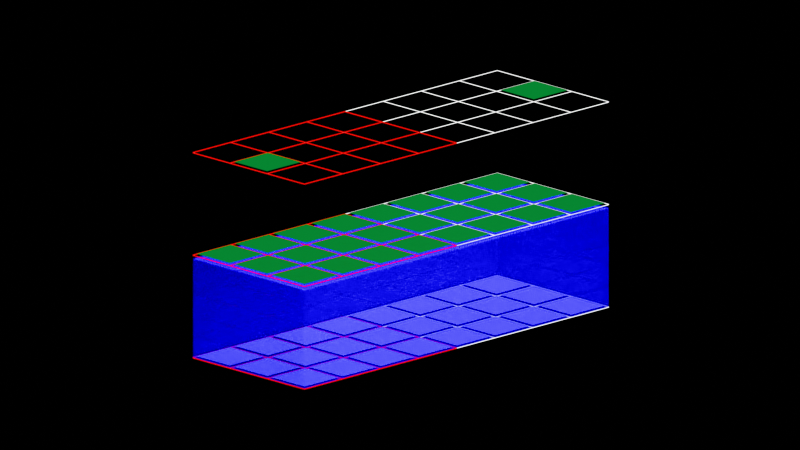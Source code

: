 # Source: platforms.blend  (saved by Blender 4.3.34; exported with 4.5.12 LTS)
import bpy
from mathutils import Matrix  # noqa: F401  (used for matrix-valued properties, if any)

bpy.ops.wm.read_factory_settings(use_empty=True)
scene = bpy.context.scene
scene.name = 'Scene'

# ---- collections
col_collection = bpy.data.collections.new('Collection'); scene.collection.children.link(col_collection)

# ---- materials (node trees are filled in below, after node groups)
mat_water_volume = bpy.data.materials.new('Water volume')
mat_water_volume.surface_render_method = 'BLENDED'
mat_water_volume.blend_method = 'BLEND'
mat_water_volume.alpha_threshold = 0.0
mat_water_volume.use_transparency_overlap = False
mat_water_volume.show_transparent_back = False
mat_water_volume.use_transparent_shadow = False
mat_water_volume.roughness = 0.5
mat_water_volume.line_color = (0.0, 0.0, 0.0, 1.0)
mat_tile_water = bpy.data.materials.new('Tile.Water')
mat_wireframe_red = bpy.data.materials.new('Wireframe.Red')
mat_wireframe_white = bpy.data.materials.new('Wireframe.White')
mat_tile_ground = bpy.data.materials.new('Tile.Ground')

# ---- material node trees
mat_water_volume.use_nodes = True; mat_water_volume.node_tree.nodes.clear()
_N = mat_water_volume.node_tree.nodes; _L = mat_water_volume.node_tree.links
n0 = _N.new('ShaderNodeOutputMaterial'); n0.name = 'Material Output'; n0.location = (387, 300)
n1 = _N.new('ShaderNodeBsdfTransparent'); n1.name = 'Transparent BSDF'; n1.location = (-40, 393)
n2 = _N.new('ShaderNodeMixShader'); n2.name = 'Mix Shader'; n2.location = (207, 357)
n2.inputs[0].default_value = 0.4792
n3 = _N.new('ShaderNodeBsdfPrincipled'); n3.name = 'Principled BSDF'; n3.location = (-113, 149)
n3.inputs[0].default_value = (0.0, 0.0003082, 1.0, 1.0)
n3.inputs[2].default_value = 0.0
_L.new(n2.outputs[0], n0.inputs[0])
_L.new(n1.outputs[0], n2.inputs[1])
_L.new(n3.outputs[0], n2.inputs[2])
n0.is_active_output = True
mat_tile_water.use_nodes = True; mat_tile_water.node_tree.nodes.clear()
_N = mat_tile_water.node_tree.nodes; _L = mat_tile_water.node_tree.links
n0 = _N.new('ShaderNodeOutputMaterial'); n0.name = 'Material Output'; n0.location = (300, 300)
n1 = _N.new('ShaderNodeBsdfPrincipled'); n1.name = 'Principled BSDF'; n1.location = (3, 253)
n1.inputs[0].default_value = (0.0, 0.0, 1.0, 1.0)
n2 = _N.new('ShaderNodeBump'); n2.name = 'Bump'; n2.location = (-200, 97)
n2.inputs[0].default_value = 0.2458
n2.inputs[1].default_value = 1.0
n2.inputs[2].default_value = 1.0
n3 = _N.new('ShaderNodeTexNoise'); n3.name = 'Noise Texture'; n3.location = (-372, 27)
n3.inputs[2].default_value = 6.6
n3.inputs[3].default_value = 9.2
n4 = _N.new('ShaderNodeUVMap'); n4.name = 'UV Map'; n4.location = (-630, -24)
_L.new(n1.outputs[0], n0.inputs[0])
_L.new(n4.outputs[0], n3.inputs[0])
_L.new(n3.outputs[0], n2.inputs[3])
n0.is_active_output = True
mat_wireframe_red.use_nodes = True; mat_wireframe_red.node_tree.nodes.clear()
_N = mat_wireframe_red.node_tree.nodes; _L = mat_wireframe_red.node_tree.links
n0 = _N.new('ShaderNodeOutputMaterial'); n0.name = 'Material Output'; n0.location = (300, 300)
n1 = _N.new('ShaderNodeEmission'); n1.name = 'Emission'; n1.location = (123, 295)
n1.inputs[0].default_value = (1.0, 0.006688, 0.0, 1.0)
_L.new(n1.outputs[0], n0.inputs[0])
n0.is_active_output = True
mat_wireframe_white.use_nodes = True; mat_wireframe_white.node_tree.nodes.clear()
_N = mat_wireframe_white.node_tree.nodes; _L = mat_wireframe_white.node_tree.links
n0 = _N.new('ShaderNodeOutputMaterial'); n0.name = 'Material Output'; n0.location = (300, 300)
n1 = _N.new('ShaderNodeEmission'); n1.name = 'Emission'; n1.location = (123, 295)
_L.new(n1.outputs[0], n0.inputs[0])
n0.is_active_output = True
mat_tile_ground.use_nodes = True; mat_tile_ground.node_tree.nodes.clear()
_N = mat_tile_ground.node_tree.nodes; _L = mat_tile_ground.node_tree.links
n0 = _N.new('ShaderNodeOutputMaterial'); n0.name = 'Material Output'; n0.location = (300, 300)
n1 = _N.new('ShaderNodeBsdfPrincipled'); n1.name = 'Principled BSDF'; n1.location = (3, 253)
n1.inputs[0].default_value = (0.0, 0.116, 0.01414, 1.0)
_L.new(n1.outputs[0], n0.inputs[0])
n0.is_active_output = True

# ---- world
world_world = bpy.data.worlds.new('World'); scene.world = world_world
world_world.use_nodes = True; world_world.node_tree.nodes.clear()
_N = world_world.node_tree.nodes; _L = world_world.node_tree.links
n0 = _N.new('ShaderNodeOutputWorld'); n0.name = 'World Output'; n0.location = (300, 300)
n1 = _N.new('ShaderNodeBackground'); n1.name = 'Background'; n1.location = (10, 300)
n1.inputs[0].default_value = (0.0, 0.0, 0.0, 1.0)
_L.new(n1.outputs[0], n0.inputs[0])
n0.is_active_output = True
world_world.color = (0.05088, 0.05088, 0.05088)
world_world.sun_shadow_jitter_overblur = 0.0

# ---- cameras
cam_camera = bpy.data.cameras.new('Camera')
cam_camera.type = 'ORTHO'
cam_camera.ortho_scale = 15.0

# ---- lights
light_sun = bpy.data.lights.new('Sun', 'SUN')
light_sun.energy = 7.54

# ---- meshes
me_cube_005 = bpy.data.meshes.new('Cube.005')
me_cube_005.from_pydata([(-0.5, -0.5, -0.5), (-0.5, -0.5, 1.445), (-0.5, 7.5, -0.5), (-0.5, 7.5, 1.445), (2.5, -0.5, -0.5), (2.5, -0.5, 1.445), (2.5, 7.5, -0.5), (2.5, 7.5, 1.445)], [], [(0, 2, 3, 1), (2, 6, 7, 3), (6, 4, 5, 7), (4, 0, 1, 5), (2, 0, 4, 6), (7, 5, 1, 3)])
_uv = me_cube_005.uv_layers.new(name='UVMap')
_uv.uv.foreach_set('vector', [0.7778, 0.8889, 0.7778, 5.739e-09, 0.6667, -2.65e-09, 0.6667, 0.8889, 1.0, 0.3333, 1.0, -3.975e-09, 0.8889, -1.236e-08, 0.8889, 0.3333, 0.8889, 0.8889, 0.8889, 4.193e-09, 0.7778, -4.195e-09, 0.7778, 0.8889, 1.0, 0.6667, 1.0, 0.3333, 0.8889, 0.3333, 0.8889, 0.6667, 0.3333, 0.8889, 0.3333, 0.0, 0.0, 0.0, 0.0, 0.8889, 0.6667, 0.8889, 0.6667, 0.0, 0.3333, 0.0, 0.3333, 0.8889])
me_cube_005.materials.append(mat_water_volume)
me_cube_005.update()
me_cube_007 = bpy.data.meshes.new('Cube.007')
me_cube_007.from_pydata([(-1.442, -3.942, 0.0), (-1.442, -3.058, 0.0), (-0.5583, -3.942, 0.0), (-0.5583, -3.058, 0.0), (-0.4417, -3.942, 0.0), (-0.4417, -3.058, 0.0), (0.4417, -3.942, 0.0), (0.4417, -3.058, 0.0), (0.5583, -3.942, 0.0), (0.5583, -3.058, 0.0), (1.442, -3.942, 0.0), (1.442, -3.058, 0.0), (-1.442, -2.942, 0.0), (-1.442, -2.058, 0.0), (-0.5583, -2.942, 0.0), (-0.5583, -2.058, 0.0), (-0.4417, -2.942, 0.0), (-0.4417, -2.058, 0.0), (0.4417, -2.942, 0.0), (0.4417, -2.058, 0.0), (0.5583, -2.942, 0.0), (0.5583, -2.058, 0.0), (1.442, -2.942, 0.0), (1.442, -2.058, 0.0), (-1.442, -1.942, 0.0), (-1.442, -1.058, 0.0), (-0.5583, -1.942, 0.0), (-0.5583, -1.058, 0.0), (-0.4417, -1.942, 0.0), (-0.4417, -1.058, 0.0), (0.4417, -1.942, 0.0), (0.4417, -1.058, 0.0), (0.5583, -1.942, 0.0), (0.5583, -1.058, 0.0), (1.442, -1.942, 0.0), (1.442, -1.058, 0.0), (-1.442, -0.9417, 0.0), (-1.442, -0.05833, 0.0), (-0.5583, -0.9417, 0.0), (-0.5583, -0.05833, 0.0), (-0.4417, -0.9417, 0.0), (-0.4417, -0.05833, 0.0), (0.4417, -0.9417, 0.0), (0.4417, -0.05833, 0.0), (0.5583, -0.9417, 0.0), (0.5583, -0.05833, 0.0), (1.442, -0.9417, 0.0), (1.442, -0.05833, 0.0), (-1.442, 0.05833, 0.0), (-1.442, 0.9417, 0.0), (-0.5583, 0.05833, 0.0), (-0.5583, 0.9417, 0.0), (-0.4417, 0.05833, 0.0), (-0.4417, 0.9417, 0.0), (0.4417, 0.05833, 0.0), (0.4417, 0.9417, 0.0), (0.5583, 0.05833, 0.0), (0.5583, 0.9417, 0.0), (1.442, 0.05833, 0.0), (1.442, 0.9417, 0.0), (-1.442, 1.058, 0.0), (-1.442, 1.942, 0.0), (-0.5583, 1.058, 0.0), (-0.5583, 1.942, 0.0), (-0.4417, 1.058, 0.0), (-0.4417, 1.942, 0.0), (0.4417, 1.058, 0.0), (0.4417, 1.942, 0.0), (0.5583, 1.058, 0.0), (0.5583, 1.942, 0.0), (1.442, 1.058, 0.0), (1.442, 1.942, 0.0), (-1.442, 2.058, 0.0), (-1.442, 2.942, 0.0), (-0.5583, 2.058, 0.0), (-0.5583, 2.942, 0.0), (-0.4417, 2.058, 0.0), (-0.4417, 2.942, 0.0), (0.4417, 2.058, 0.0), (0.4417, 2.942, 0.0), (0.5583, 2.058, 0.0), (0.5583, 2.942, 0.0), (1.442, 2.058, 0.0), (1.442, 2.942, 0.0), (-1.442, 3.058, 0.0), (-1.442, 3.942, 0.0), (-0.5583, 3.058, 0.0), (-0.5583, 3.942, 0.0), (-0.4417, 3.058, 0.0), (-0.4417, 3.942, 0.0), (0.4417, 3.058, 0.0), (0.4417, 3.942, 0.0), (0.5583, 3.058, 0.0), (0.5583, 3.942, 0.0), (1.442, 3.058, 0.0), (1.442, 3.942, 0.0)], [], [(1, 3, 2, 0), (5, 7, 6, 4), (9, 11, 10, 8), (13, 15, 14, 12), (17, 19, 18, 16), (21, 23, 22, 20), (25, 27, 26, 24), (29, 31, 30, 28), (33, 35, 34, 32), (37, 39, 38, 36), (41, 43, 42, 40), (45, 47, 46, 44), (49, 51, 50, 48), (53, 55, 54, 52), (57, 59, 58, 56), (61, 63, 62, 60), (65, 67, 66, 64), (69, 71, 70, 68), (73, 75, 74, 72), (77, 79, 78, 76), (81, 83, 82, 80), (85, 87, 86, 84), (89, 91, 90, 88), (93, 95, 94, 92)])
_uv = me_cube_007.uv_layers.new(name='UVMap')
_uv.uv.foreach_set('vector', [0.2983, 0.03011, 0.4436, 0.03011, 0.4436, -0.1152, 0.2983, -0.1152, 0.4628, 0.03011, 0.6081, 0.03011, 0.6081, -0.1152, 0.4628, -0.1152, 0.6273, 0.03011, 0.7726, 0.03011, 0.7726, -0.1152, 0.6273, -0.1152, 0.2983, 0.1946, 0.4436, 0.1946, 0.4436, 0.0493, 0.2983, 0.0493, 0.4628, 0.1946, 0.6081, 0.1946, 0.6081, 0.0493, 0.4628, 0.0493, 0.6273, 0.1946, 0.7726, 0.1946, 0.7726, 0.0493, 0.6273, 0.0493, 0.2983, 0.3591, 0.4436, 0.3591, 0.4436, 0.2138, 0.2983, 0.2138, 0.4628, 0.3591, 0.6081, 0.3591, 0.6081, 0.2138, 0.4628, 0.2138, 0.6273, 0.3591, 0.7726, 0.3591, 0.7726, 0.2138, 0.6273, 0.2138, 0.2983, 0.5236, 0.4436, 0.5236, 0.4436, 0.3783, 0.2983, 0.3783, 0.4628, 0.5236, 0.6081, 0.5236, 0.6081, 0.3783, 0.4628, 0.3783, 0.6273, 0.5236, 0.7726, 0.5236, 0.7726, 0.3783, 0.6273, 0.3783, 0.2983, 0.6881, 0.4436, 0.6881, 0.4436, 0.5428, 0.2983, 0.5428, 0.4628, 0.6881, 0.6081, 0.6881, 0.6081, 0.5428, 0.4628, 0.5428, 0.6273, 0.6881, 0.7726, 0.6881, 0.7726, 0.5428, 0.6273, 0.5428, 0.2983, 0.8526, 0.4436, 0.8526, 0.4436, 0.7073, 0.2983, 0.7073, 0.4628, 0.8526, 0.6081, 0.8526, 0.6081, 0.7073, 0.4628, 0.7073, 0.6273, 0.8526, 0.7726, 0.8526, 0.7726, 0.7073, 0.6273, 0.7073, 0.2983, 1.017, 0.4436, 1.017, 0.4436, 0.8718, 0.2983, 0.8718, 0.4628, 1.017, 0.6081, 1.017, 0.6081, 0.8718, 0.4628, 0.8718, 0.6273, 1.017, 0.7726, 1.017, 0.7726, 0.8718, 0.6273, 0.8718, 0.2983, 1.182, 0.4436, 1.182, 0.4436, 1.036, 0.2983, 1.036, 0.4628, 1.182, 0.6081, 1.182, 0.6081, 1.036, 0.4628, 1.036, 0.6273, 1.182, 0.7726, 1.182, 0.7726, 1.036, 0.6273, 1.036])
me_cube_007.materials.append(mat_tile_water)
me_cube_007.update()
me_wireframe = bpy.data.meshes.new('wireframe')
me_wireframe.from_pydata([(-1.5, -4.0, 0.01), (-1.5, -4.0, -0.01), (-1.5, -3.0, 0.01), (-1.5, -3.0, -0.01), (-0.5, -4.0, 0.01), (-0.5, -4.0, -0.01), (-0.5, -3.0, 0.01), (-0.5, -3.0, -0.01), (-1.49, -3.01, 0.0), (-0.51, -3.01, 0.0), (-0.51, -3.99, 0.0), (-1.49, -3.99, 0.0), (-0.5, -4.0, 0.01), (-0.5, -4.0, -0.01), (-0.5, -3.0, 0.01), (-0.5, -3.0, -0.01), (0.5, -4.0, 0.01), (0.5, -4.0, -0.01), (0.5, -3.0, 0.01), (0.5, -3.0, -0.01), (-0.49, -3.01, 0.0), (0.49, -3.01, 0.0), (0.49, -3.99, 0.0), (-0.49, -3.99, 0.0), (0.5, -4.0, 0.01), (0.5, -4.0, -0.01), (0.5, -3.0, 0.01), (0.5, -3.0, -0.01), (1.5, -4.0, 0.01), (1.5, -4.0, -0.01), (1.5, -3.0, 0.01), (1.5, -3.0, -0.01), (0.51, -3.01, 0.0), (1.49, -3.01, 0.0), (1.49, -3.99, 0.0), (0.51, -3.99, 0.0), (-1.5, -3.0, 0.01), (-1.5, -3.0, -0.01), (-1.5, -2.0, 0.01), (-1.5, -2.0, -0.01), (-0.5, -3.0, 0.01), (-0.5, -3.0, -0.01), (-0.5, -2.0, 0.01), (-0.5, -2.0, -0.01), (-1.49, -2.01, 0.0), (-0.51, -2.01, 0.0), (-0.51, -2.99, 0.0), (-1.49, -2.99, 0.0), (-0.5, -3.0, 0.01), (-0.5, -3.0, -0.01), (-0.5, -2.0, 0.01), (-0.5, -2.0, -0.01), (0.5, -3.0, 0.01), (0.5, -3.0, -0.01), (0.5, -2.0, 0.01), (0.5, -2.0, -0.01), (-0.49, -2.01, 0.0), (0.49, -2.01, 0.0), (0.49, -2.99, 0.0), (-0.49, -2.99, 0.0), (0.5, -3.0, 0.01), (0.5, -3.0, -0.01), (0.5, -2.0, 0.01), (0.5, -2.0, -0.01), (1.5, -3.0, 0.01), (1.5, -3.0, -0.01), (1.5, -2.0, 0.01), (1.5, -2.0, -0.01), (0.51, -2.01, 0.0), (1.49, -2.01, 0.0), (1.49, -2.99, 0.0), (0.51, -2.99, 0.0), (-1.5, -2.0, 0.01), (-1.5, -2.0, -0.01), (-1.5, -1.0, 0.01), (-1.5, -1.0, -0.01), (-0.5, -2.0, 0.01), (-0.5, -2.0, -0.01), (-0.5, -1.0, 0.01), (-0.5, -1.0, -0.01), (-1.49, -1.01, 0.0), (-0.51, -1.01, 0.0), (-0.51, -1.99, 0.0), (-1.49, -1.99, 0.0), (-0.5, -2.0, 0.01), (-0.5, -2.0, -0.01), (-0.5, -1.0, 0.01), (-0.5, -1.0, -0.01), (0.5, -2.0, 0.01), (0.5, -2.0, -0.01), (0.5, -1.0, 0.01), (0.5, -1.0, -0.01), (-0.49, -1.01, 0.0), (0.49, -1.01, 0.0), (0.49, -1.99, 0.0), (-0.49, -1.99, 0.0), (0.5, -2.0, 0.01), (0.5, -2.0, -0.01), (0.5, -1.0, 0.01), (0.5, -1.0, -0.01), (1.5, -2.0, 0.01), (1.5, -2.0, -0.01), (1.5, -1.0, 0.01), (1.5, -1.0, -0.01), (0.51, -1.01, 0.0), (1.49, -1.01, 0.0), (1.49, -1.99, 0.0), (0.51, -1.99, 0.0), (-1.5, -1.0, 0.01), (-1.5, -1.0, -0.01), (-1.5, 0.0, 0.01), (-1.5, 0.0, -0.01), (-0.5, -1.0, 0.01), (-0.5, -1.0, -0.01), (-0.5, 0.0, 0.01), (-0.5, 0.0, -0.01), (-1.49, -0.01, 0.0), (-0.51, -0.01, 0.0), (-0.51, -0.99, 0.0), (-1.49, -0.99, 0.0), (-0.5, -1.0, 0.01), (-0.5, -1.0, -0.01), (-0.5, 0.0, 0.01), (-0.5, 0.0, -0.01), (0.5, -1.0, 0.01), (0.5, -1.0, -0.01), (0.5, 0.0, 0.01), (0.5, 0.0, -0.01), (-0.49, -0.01, 0.0), (0.49, -0.01, 0.0), (0.49, -0.99, 0.0), (-0.49, -0.99, 0.0), (0.5, -1.0, 0.01), (0.5, -1.0, -0.01), (0.5, 0.0, 0.01), (0.5, 0.0, -0.01), (1.5, -1.0, 0.01), (1.5, -1.0, -0.01), (1.5, 0.0, 0.01), (1.5, 0.0, -0.01), (0.51, -0.01, 0.0), (1.49, -0.01, 0.0), (1.49, -0.99, 0.0), (0.51, -0.99, 0.0), (-1.5, 0.0, 0.01), (-1.5, 0.0, -0.01), (-1.5, 1.0, 0.01), (-1.5, 1.0, -0.01), (-0.5, 0.0, 0.01), (-0.5, 0.0, -0.01), (-0.5, 1.0, 0.01), (-0.5, 1.0, -0.01), (-1.49, 0.99, 0.0), (-0.51, 0.99, 0.0), (-0.51, 0.01, 0.0), (-1.49, 0.01, 0.0), (-0.5, 0.0, 0.01), (-0.5, 0.0, -0.01), (-0.5, 1.0, 0.01), (-0.5, 1.0, -0.01), (0.5, 0.0, 0.01), (0.5, 0.0, -0.01), (0.5, 1.0, 0.01), (0.5, 1.0, -0.01), (-0.49, 0.99, 0.0), (0.49, 0.99, 0.0), (0.49, 0.01, 0.0), (-0.49, 0.01, 0.0), (0.5, 0.0, 0.01), (0.5, 0.0, -0.01), (0.5, 1.0, 0.01), (0.5, 1.0, -0.01), (1.5, 0.0, 0.01), (1.5, 0.0, -0.01), (1.5, 1.0, 0.01), (1.5, 1.0, -0.01), (0.51, 0.99, 0.0), (1.49, 0.99, 0.0), (1.49, 0.01, 0.0), (0.51, 0.01, 0.0), (-1.5, 1.0, 0.01), (-1.5, 1.0, -0.01), (-1.5, 2.0, 0.01), (-1.5, 2.0, -0.01), (-0.5, 1.0, 0.01), (-0.5, 1.0, -0.01), (-0.5, 2.0, 0.01), (-0.5, 2.0, -0.01), (-1.49, 1.99, 0.0), (-0.51, 1.99, 0.0), (-0.51, 1.01, 0.0), (-1.49, 1.01, 0.0), (-0.5, 1.0, 0.01), (-0.5, 1.0, -0.01), (-0.5, 2.0, 0.01), (-0.5, 2.0, -0.01), (0.5, 1.0, 0.01), (0.5, 1.0, -0.01), (0.5, 2.0, 0.01), (0.5, 2.0, -0.01), (-0.49, 1.99, 0.0), (0.49, 1.99, 0.0), (0.49, 1.01, 0.0), (-0.49, 1.01, 0.0), (0.5, 1.0, 0.01), (0.5, 1.0, -0.01), (0.5, 2.0, 0.01), (0.5, 2.0, -0.01), (1.5, 1.0, 0.01), (1.5, 1.0, -0.01), (1.5, 2.0, 0.01), (1.5, 2.0, -0.01), (0.51, 1.99, 0.0), (1.49, 1.99, 0.0), (1.49, 1.01, 0.0), (0.51, 1.01, 0.0), (-1.5, 2.0, 0.01), (-1.5, 2.0, -0.01), (-1.5, 3.0, 0.01), (-1.5, 3.0, -0.01), (-0.5, 2.0, 0.01), (-0.5, 2.0, -0.01), (-0.5, 3.0, 0.01), (-0.5, 3.0, -0.01), (-1.49, 2.99, 0.0), (-0.51, 2.99, 0.0), (-0.51, 2.01, 0.0), (-1.49, 2.01, 0.0), (-0.5, 2.0, 0.01), (-0.5, 2.0, -0.01), (-0.5, 3.0, 0.01), (-0.5, 3.0, -0.01), (0.5, 2.0, 0.01), (0.5, 2.0, -0.01), (0.5, 3.0, 0.01), (0.5, 3.0, -0.01), (-0.49, 2.99, 0.0), (0.49, 2.99, 0.0), (0.49, 2.01, 0.0), (-0.49, 2.01, 0.0), (0.5, 2.0, 0.01), (0.5, 2.0, -0.01), (0.5, 3.0, 0.01), (0.5, 3.0, -0.01), (1.5, 2.0, 0.01), (1.5, 2.0, -0.01), (1.5, 3.0, 0.01), (1.5, 3.0, -0.01), (0.51, 2.99, 0.0), (1.49, 2.99, 0.0), (1.49, 2.01, 0.0), (0.51, 2.01, 0.0), (-1.5, 3.0, 0.01), (-1.5, 3.0, -0.01), (-1.5, 4.0, 0.01), (-1.5, 4.0, -0.01), (-0.5, 3.0, 0.01), (-0.5, 3.0, -0.01), (-0.5, 4.0, 0.01), (-0.5, 4.0, -0.01), (-1.49, 3.99, 0.0), (-0.51, 3.99, 0.0), (-0.51, 3.01, 0.0), (-1.49, 3.01, 0.0), (-0.5, 3.0, 0.01), (-0.5, 3.0, -0.01), (-0.5, 4.0, 0.01), (-0.5, 4.0, -0.01), (0.5, 3.0, 0.01), (0.5, 3.0, -0.01), (0.5, 4.0, 0.01), (0.5, 4.0, -0.01), (-0.49, 3.99, 0.0), (0.49, 3.99, 0.0), (0.49, 3.01, 0.0), (-0.49, 3.01, 0.0), (0.5, 3.0, 0.01), (0.5, 3.0, -0.01), (0.5, 4.0, 0.01), (0.5, 4.0, -0.01), (1.5, 3.0, 0.01), (1.5, 3.0, -0.01), (1.5, 4.0, 0.01), (1.5, 4.0, -0.01), (0.51, 3.99, 0.0), (1.49, 3.99, 0.0), (1.49, 3.01, 0.0), (0.51, 3.01, 0.0)], [], [(8, 9, 6, 2), (9, 8, 3, 7), (9, 10, 4, 6), (10, 9, 7, 5), (10, 11, 0, 4), (11, 10, 5, 1), (11, 8, 2, 0), (8, 11, 1, 3), (20, 21, 18, 14), (21, 20, 15, 19), (21, 22, 16, 18), (22, 21, 19, 17), (22, 23, 12, 16), (23, 22, 17, 13), (23, 20, 14, 12), (20, 23, 13, 15), (32, 33, 30, 26), (33, 32, 27, 31), (33, 34, 28, 30), (34, 33, 31, 29), (34, 35, 24, 28), (35, 34, 29, 25), (35, 32, 26, 24), (32, 35, 25, 27), (44, 45, 42, 38), (45, 44, 39, 43), (45, 46, 40, 42), (46, 45, 43, 41), (46, 47, 36, 40), (47, 46, 41, 37), (47, 44, 38, 36), (44, 47, 37, 39), (56, 57, 54, 50), (57, 56, 51, 55), (57, 58, 52, 54), (58, 57, 55, 53), (58, 59, 48, 52), (59, 58, 53, 49), (59, 56, 50, 48), (56, 59, 49, 51), (68, 69, 66, 62), (69, 68, 63, 67), (69, 70, 64, 66), (70, 69, 67, 65), (70, 71, 60, 64), (71, 70, 65, 61), (71, 68, 62, 60), (68, 71, 61, 63), (80, 81, 78, 74), (81, 80, 75, 79), (81, 82, 76, 78), (82, 81, 79, 77), (82, 83, 72, 76), (83, 82, 77, 73), (83, 80, 74, 72), (80, 83, 73, 75), (92, 93, 90, 86), (93, 92, 87, 91), (93, 94, 88, 90), (94, 93, 91, 89), (94, 95, 84, 88), (95, 94, 89, 85), (95, 92, 86, 84), (92, 95, 85, 87), (104, 105, 102, 98), (105, 104, 99, 103), (105, 106, 100, 102), (106, 105, 103, 101), (106, 107, 96, 100), (107, 106, 101, 97), (107, 104, 98, 96), (104, 107, 97, 99), (116, 117, 114, 110), (117, 116, 111, 115), (117, 118, 112, 114), (118, 117, 115, 113), (118, 119, 108, 112), (119, 118, 113, 109), (119, 116, 110, 108), (116, 119, 109, 111), (128, 129, 126, 122), (129, 128, 123, 127), (129, 130, 124, 126), (130, 129, 127, 125), (130, 131, 120, 124), (131, 130, 125, 121), (131, 128, 122, 120), (128, 131, 121, 123), (140, 141, 138, 134), (141, 140, 135, 139), (141, 142, 136, 138), (142, 141, 139, 137), (142, 143, 132, 136), (143, 142, 137, 133), (143, 140, 134, 132), (140, 143, 133, 135), (152, 153, 150, 146), (153, 152, 147, 151), (153, 154, 148, 150), (154, 153, 151, 149), (154, 155, 144, 148), (155, 154, 149, 145), (155, 152, 146, 144), (152, 155, 145, 147), (164, 165, 162, 158), (165, 164, 159, 163), (165, 166, 160, 162), (166, 165, 163, 161), (166, 167, 156, 160), (167, 166, 161, 157), (167, 164, 158, 156), (164, 167, 157, 159), (176, 177, 174, 170), (177, 176, 171, 175), (177, 178, 172, 174), (178, 177, 175, 173), (178, 179, 168, 172), (179, 178, 173, 169), (179, 176, 170, 168), (176, 179, 169, 171), (188, 189, 186, 182), (189, 188, 183, 187), (189, 190, 184, 186), (190, 189, 187, 185), (190, 191, 180, 184), (191, 190, 185, 181), (191, 188, 182, 180), (188, 191, 181, 183), (200, 201, 198, 194), (201, 200, 195, 199), (201, 202, 196, 198), (202, 201, 199, 197), (202, 203, 192, 196), (203, 202, 197, 193), (203, 200, 194, 192), (200, 203, 193, 195), (212, 213, 210, 206), (213, 212, 207, 211), (213, 214, 208, 210), (214, 213, 211, 209), (214, 215, 204, 208), (215, 214, 209, 205), (215, 212, 206, 204), (212, 215, 205, 207), (224, 225, 222, 218), (225, 224, 219, 223), (225, 226, 220, 222), (226, 225, 223, 221), (226, 227, 216, 220), (227, 226, 221, 217), (227, 224, 218, 216), (224, 227, 217, 219), (236, 237, 234, 230), (237, 236, 231, 235), (237, 238, 232, 234), (238, 237, 235, 233), (238, 239, 228, 232), (239, 238, 233, 229), (239, 236, 230, 228), (236, 239, 229, 231), (248, 249, 246, 242), (249, 248, 243, 247), (249, 250, 244, 246), (250, 249, 247, 245), (250, 251, 240, 244), (251, 250, 245, 241), (251, 248, 242, 240), (248, 251, 241, 243), (260, 261, 258, 254), (261, 260, 255, 259), (261, 262, 256, 258), (262, 261, 259, 257), (262, 263, 252, 256), (263, 262, 257, 253), (263, 260, 254, 252), (260, 263, 253, 255), (272, 273, 270, 266), (273, 272, 267, 271), (273, 274, 268, 270), (274, 273, 271, 269), (274, 275, 264, 268), (275, 274, 269, 265), (275, 272, 266, 264), (272, 275, 265, 267), (284, 285, 282, 278), (285, 284, 279, 283), (285, 286, 280, 282), (286, 285, 283, 281), (286, 287, 276, 280), (287, 286, 281, 277), (287, 284, 278, 276), (284, 287, 277, 279)])
me_wireframe.polygons.foreach_set('material_index', [0, 0, 0, 0, 0, 0, 0, 0, 0, 0, 0, 0, 0, 0, 0, 0, 0, 0, 0, 0, 0, 0, 0, 0, 0, 0, 0, 0, 0, 0, 0, 0, 0, 0, 0, 0, 0, 0, 0, 0, 0, 0, 0, 0, 0, 0, 0, 0, 0, 0, 0, 0, 0, 0, 0, 0, 0, 0, 0, 0, 0, 0, 0, 0, 0, 0, 0, 0, 0, 0, 0, 0, 0, 0, 0, 0, 0, 0, 0, 0, 0, 0, 0, 0, 0, 0, 0, 0, 0, 0, 0, 0, 0, 0, 0, 0, 1, 1, 1, 1, 0, 0, 1, 1, 1, 1, 1, 1, 0, 0, 1, 1, 1, 1, 1, 1, 0, 0, 1, 1, 1, 1, 1, 1, 1, 1, 1, 1, 1, 1, 1, 1, 1, 1, 1, 1, 1, 1, 1, 1, 1, 1, 1, 1, 1, 1, 1, 1, 1, 1, 1, 1, 1, 1, 1, 1, 1, 1, 1, 1, 1, 1, 1, 1, 1, 1, 1, 1, 1, 1, 1, 1, 1, 1, 1, 1, 1, 1, 1, 1, 1, 1, 1, 1, 1, 1, 1, 1, 1, 1, 1, 1])
_uv = me_wireframe.uv_layers.new(name='UVMap')
_uv.uv.foreach_set('vector', [0.125, 0.5, 0.375, 0.5, 0.375, 0.5, 0.125, 0.5, 0.375, 0.5, 0.125, 0.5, 0.125, 0.5, 0.375, 0.5, 0.375, 0.5, 0.375, 0.75, 0.375, 0.75, 0.375, 0.5, 0.375, 0.75, 0.375, 0.5, 0.375, 0.5, 0.375, 0.75, 0.375, 0.75, 0.125, 0.75, 0.125, 0.75, 0.375, 0.75, 0.125, 0.75, 0.375, 0.75, 0.375, 0.75, 0.125, 0.75, 0.125, 0.75, 0.125, 0.5, 0.125, 0.5, 0.125, 0.75, 0.125, 0.5, 0.125, 0.75, 0.125, 0.75, 0.125, 0.5, 0.125, 0.5, 0.375, 0.5, 0.375, 0.5, 0.125, 0.5, 0.375, 0.5, 0.125, 0.5, 0.125, 0.5, 0.375, 0.5, 0.375, 0.5, 0.375, 0.75, 0.375, 0.75, 0.375, 0.5, 0.375, 0.75, 0.375, 0.5, 0.375, 0.5, 0.375, 0.75, 0.375, 0.75, 0.125, 0.75, 0.125, 0.75, 0.375, 0.75, 0.125, 0.75, 0.375, 0.75, 0.375, 0.75, 0.125, 0.75, 0.125, 0.75, 0.125, 0.5, 0.125, 0.5, 0.125, 0.75, 0.125, 0.5, 0.125, 0.75, 0.125, 0.75, 0.125, 0.5, 0.125, 0.5, 0.375, 0.5, 0.375, 0.5, 0.125, 0.5, 0.375, 0.5, 0.125, 0.5, 0.125, 0.5, 0.375, 0.5, 0.375, 0.5, 0.375, 0.75, 0.375, 0.75, 0.375, 0.5, 0.375, 0.75, 0.375, 0.5, 0.375, 0.5, 0.375, 0.75, 0.375, 0.75, 0.125, 0.75, 0.125, 0.75, 0.375, 0.75, 0.125, 0.75, 0.375, 0.75, 0.375, 0.75, 0.125, 0.75, 0.125, 0.75, 0.125, 0.5, 0.125, 0.5, 0.125, 0.75, 0.125, 0.5, 0.125, 0.75, 0.125, 0.75, 0.125, 0.5, 0.125, 0.5, 0.375, 0.5, 0.375, 0.5, 0.125, 0.5, 0.375, 0.5, 0.125, 0.5, 0.125, 0.5, 0.375, 0.5, 0.375, 0.5, 0.375, 0.75, 0.375, 0.75, 0.375, 0.5, 0.375, 0.75, 0.375, 0.5, 0.375, 0.5, 0.375, 0.75, 0.375, 0.75, 0.125, 0.75, 0.125, 0.75, 0.375, 0.75, 0.125, 0.75, 0.375, 0.75, 0.375, 0.75, 0.125, 0.75, 0.125, 0.75, 0.125, 0.5, 0.125, 0.5, 0.125, 0.75, 0.125, 0.5, 0.125, 0.75, 0.125, 0.75, 0.125, 0.5, 0.125, 0.5, 0.375, 0.5, 0.375, 0.5, 0.125, 0.5, 0.375, 0.5, 0.125, 0.5, 0.125, 0.5, 0.375, 0.5, 0.375, 0.5, 0.375, 0.75, 0.375, 0.75, 0.375, 0.5, 0.375, 0.75, 0.375, 0.5, 0.375, 0.5, 0.375, 0.75, 0.375, 0.75, 0.125, 0.75, 0.125, 0.75, 0.375, 0.75, 0.125, 0.75, 0.375, 0.75, 0.375, 0.75, 0.125, 0.75, 0.125, 0.75, 0.125, 0.5, 0.125, 0.5, 0.125, 0.75, 0.125, 0.5, 0.125, 0.75, 0.125, 0.75, 0.125, 0.5, 0.125, 0.5, 0.375, 0.5, 0.375, 0.5, 0.125, 0.5, 0.375, 0.5, 0.125, 0.5, 0.125, 0.5, 0.375, 0.5, 0.375, 0.5, 0.375, 0.75, 0.375, 0.75, 0.375, 0.5, 0.375, 0.75, 0.375, 0.5, 0.375, 0.5, 0.375, 0.75, 0.375, 0.75, 0.125, 0.75, 0.125, 0.75, 0.375, 0.75, 0.125, 0.75, 0.375, 0.75, 0.375, 0.75, 0.125, 0.75, 0.125, 0.75, 0.125, 0.5, 0.125, 0.5, 0.125, 0.75, 0.125, 0.5, 0.125, 0.75, 0.125, 0.75, 0.125, 0.5, 0.125, 0.5, 0.375, 0.5, 0.375, 0.5, 0.125, 0.5, 0.375, 0.5, 0.125, 0.5, 0.125, 0.5, 0.375, 0.5, 0.375, 0.5, 0.375, 0.75, 0.375, 0.75, 0.375, 0.5, 0.375, 0.75, 0.375, 0.5, 0.375, 0.5, 0.375, 0.75, 0.375, 0.75, 0.125, 0.75, 0.125, 0.75, 0.375, 0.75, 0.125, 0.75, 0.375, 0.75, 0.375, 0.75, 0.125, 0.75, 0.125, 0.75, 0.125, 0.5, 0.125, 0.5, 0.125, 0.75, 0.125, 0.5, 0.125, 0.75, 0.125, 0.75, 0.125, 0.5, 0.125, 0.5, 0.375, 0.5, 0.375, 0.5, 0.125, 0.5, 0.375, 0.5, 0.125, 0.5, 0.125, 0.5, 0.375, 0.5, 0.375, 0.5, 0.375, 0.75, 0.375, 0.75, 0.375, 0.5, 0.375, 0.75, 0.375, 0.5, 0.375, 0.5, 0.375, 0.75, 0.375, 0.75, 0.125, 0.75, 0.125, 0.75, 0.375, 0.75, 0.125, 0.75, 0.375, 0.75, 0.375, 0.75, 0.125, 0.75, 0.125, 0.75, 0.125, 0.5, 0.125, 0.5, 0.125, 0.75, 0.125, 0.5, 0.125, 0.75, 0.125, 0.75, 0.125, 0.5, 0.125, 0.5, 0.375, 0.5, 0.375, 0.5, 0.125, 0.5, 0.375, 0.5, 0.125, 0.5, 0.125, 0.5, 0.375, 0.5, 0.375, 0.5, 0.375, 0.75, 0.375, 0.75, 0.375, 0.5, 0.375, 0.75, 0.375, 0.5, 0.375, 0.5, 0.375, 0.75, 0.375, 0.75, 0.125, 0.75, 0.125, 0.75, 0.375, 0.75, 0.125, 0.75, 0.375, 0.75, 0.375, 0.75, 0.125, 0.75, 0.125, 0.75, 0.125, 0.5, 0.125, 0.5, 0.125, 0.75, 0.125, 0.5, 0.125, 0.75, 0.125, 0.75, 0.125, 0.5, 0.125, 0.5, 0.375, 0.5, 0.375, 0.5, 0.125, 0.5, 0.375, 0.5, 0.125, 0.5, 0.125, 0.5, 0.375, 0.5, 0.375, 0.5, 0.375, 0.75, 0.375, 0.75, 0.375, 0.5, 0.375, 0.75, 0.375, 0.5, 0.375, 0.5, 0.375, 0.75, 0.375, 0.75, 0.125, 0.75, 0.125, 0.75, 0.375, 0.75, 0.125, 0.75, 0.375, 0.75, 0.375, 0.75, 0.125, 0.75, 0.125, 0.75, 0.125, 0.5, 0.125, 0.5, 0.125, 0.75, 0.125, 0.5, 0.125, 0.75, 0.125, 0.75, 0.125, 0.5, 0.125, 0.5, 0.375, 0.5, 0.375, 0.5, 0.125, 0.5, 0.375, 0.5, 0.125, 0.5, 0.125, 0.5, 0.375, 0.5, 0.375, 0.5, 0.375, 0.75, 0.375, 0.75, 0.375, 0.5, 0.375, 0.75, 0.375, 0.5, 0.375, 0.5, 0.375, 0.75, 0.375, 0.75, 0.125, 0.75, 0.125, 0.75, 0.375, 0.75, 0.125, 0.75, 0.375, 0.75, 0.375, 0.75, 0.125, 0.75, 0.125, 0.75, 0.125, 0.5, 0.125, 0.5, 0.125, 0.75, 0.125, 0.5, 0.125, 0.75, 0.125, 0.75, 0.125, 0.5, 0.125, 0.5, 0.375, 0.5, 0.375, 0.5, 0.125, 0.5, 0.375, 0.5, 0.125, 0.5, 0.125, 0.5, 0.375, 0.5, 0.375, 0.5, 0.375, 0.75, 0.375, 0.75, 0.375, 0.5, 0.375, 0.75, 0.375, 0.5, 0.375, 0.5, 0.375, 0.75, 0.375, 0.75, 0.125, 0.75, 0.125, 0.75, 0.375, 0.75, 0.125, 0.75, 0.375, 0.75, 0.375, 0.75, 0.125, 0.75, 0.125, 0.75, 0.125, 0.5, 0.125, 0.5, 0.125, 0.75, 0.125, 0.5, 0.125, 0.75, 0.125, 0.75, 0.125, 0.5, 0.125, 0.5, 0.375, 0.5, 0.375, 0.5, 0.125, 0.5, 0.375, 0.5, 0.125, 0.5, 0.125, 0.5, 0.375, 0.5, 0.375, 0.5, 0.375, 0.75, 0.375, 0.75, 0.375, 0.5, 0.375, 0.75, 0.375, 0.5, 0.375, 0.5, 0.375, 0.75, 0.375, 0.75, 0.125, 0.75, 0.125, 0.75, 0.375, 0.75, 0.125, 0.75, 0.375, 0.75, 0.375, 0.75, 0.125, 0.75, 0.125, 0.75, 0.125, 0.5, 0.125, 0.5, 0.125, 0.75, 0.125, 0.5, 0.125, 0.75, 0.125, 0.75, 0.125, 0.5, 0.125, 0.5, 0.375, 0.5, 0.375, 0.5, 0.125, 0.5, 0.375, 0.5, 0.125, 0.5, 0.125, 0.5, 0.375, 0.5, 0.375, 0.5, 0.375, 0.75, 0.375, 0.75, 0.375, 0.5, 0.375, 0.75, 0.375, 0.5, 0.375, 0.5, 0.375, 0.75, 0.375, 0.75, 0.125, 0.75, 0.125, 0.75, 0.375, 0.75, 0.125, 0.75, 0.375, 0.75, 0.375, 0.75, 0.125, 0.75, 0.125, 0.75, 0.125, 0.5, 0.125, 0.5, 0.125, 0.75, 0.125, 0.5, 0.125, 0.75, 0.125, 0.75, 0.125, 0.5, 0.125, 0.5, 0.375, 0.5, 0.375, 0.5, 0.125, 0.5, 0.375, 0.5, 0.125, 0.5, 0.125, 0.5, 0.375, 0.5, 0.375, 0.5, 0.375, 0.75, 0.375, 0.75, 0.375, 0.5, 0.375, 0.75, 0.375, 0.5, 0.375, 0.5, 0.375, 0.75, 0.375, 0.75, 0.125, 0.75, 0.125, 0.75, 0.375, 0.75, 0.125, 0.75, 0.375, 0.75, 0.375, 0.75, 0.125, 0.75, 0.125, 0.75, 0.125, 0.5, 0.125, 0.5, 0.125, 0.75, 0.125, 0.5, 0.125, 0.75, 0.125, 0.75, 0.125, 0.5, 0.125, 0.5, 0.375, 0.5, 0.375, 0.5, 0.125, 0.5, 0.375, 0.5, 0.125, 0.5, 0.125, 0.5, 0.375, 0.5, 0.375, 0.5, 0.375, 0.75, 0.375, 0.75, 0.375, 0.5, 0.375, 0.75, 0.375, 0.5, 0.375, 0.5, 0.375, 0.75, 0.375, 0.75, 0.125, 0.75, 0.125, 0.75, 0.375, 0.75, 0.125, 0.75, 0.375, 0.75, 0.375, 0.75, 0.125, 0.75, 0.125, 0.75, 0.125, 0.5, 0.125, 0.5, 0.125, 0.75, 0.125, 0.5, 0.125, 0.75, 0.125, 0.75, 0.125, 0.5, 0.125, 0.5, 0.375, 0.5, 0.375, 0.5, 0.125, 0.5, 0.375, 0.5, 0.125, 0.5, 0.125, 0.5, 0.375, 0.5, 0.375, 0.5, 0.375, 0.75, 0.375, 0.75, 0.375, 0.5, 0.375, 0.75, 0.375, 0.5, 0.375, 0.5, 0.375, 0.75, 0.375, 0.75, 0.125, 0.75, 0.125, 0.75, 0.375, 0.75, 0.125, 0.75, 0.375, 0.75, 0.375, 0.75, 0.125, 0.75, 0.125, 0.75, 0.125, 0.5, 0.125, 0.5, 0.125, 0.75, 0.125, 0.5, 0.125, 0.75, 0.125, 0.75, 0.125, 0.5, 0.125, 0.5, 0.375, 0.5, 0.375, 0.5, 0.125, 0.5, 0.375, 0.5, 0.125, 0.5, 0.125, 0.5, 0.375, 0.5, 0.375, 0.5, 0.375, 0.75, 0.375, 0.75, 0.375, 0.5, 0.375, 0.75, 0.375, 0.5, 0.375, 0.5, 0.375, 0.75, 0.375, 0.75, 0.125, 0.75, 0.125, 0.75, 0.375, 0.75, 0.125, 0.75, 0.375, 0.75, 0.375, 0.75, 0.125, 0.75, 0.125, 0.75, 0.125, 0.5, 0.125, 0.5, 0.125, 0.75, 0.125, 0.5, 0.125, 0.75, 0.125, 0.75, 0.125, 0.5, 0.125, 0.5, 0.375, 0.5, 0.375, 0.5, 0.125, 0.5, 0.375, 0.5, 0.125, 0.5, 0.125, 0.5, 0.375, 0.5, 0.375, 0.5, 0.375, 0.75, 0.375, 0.75, 0.375, 0.5, 0.375, 0.75, 0.375, 0.5, 0.375, 0.5, 0.375, 0.75, 0.375, 0.75, 0.125, 0.75, 0.125, 0.75, 0.375, 0.75, 0.125, 0.75, 0.375, 0.75, 0.375, 0.75, 0.125, 0.75, 0.125, 0.75, 0.125, 0.5, 0.125, 0.5, 0.125, 0.75, 0.125, 0.5, 0.125, 0.75, 0.125, 0.75, 0.125, 0.5, 0.125, 0.5, 0.375, 0.5, 0.375, 0.5, 0.125, 0.5, 0.375, 0.5, 0.125, 0.5, 0.125, 0.5, 0.375, 0.5, 0.375, 0.5, 0.375, 0.75, 0.375, 0.75, 0.375, 0.5, 0.375, 0.75, 0.375, 0.5, 0.375, 0.5, 0.375, 0.75, 0.375, 0.75, 0.125, 0.75, 0.125, 0.75, 0.375, 0.75, 0.125, 0.75, 0.375, 0.75, 0.375, 0.75, 0.125, 0.75, 0.125, 0.75, 0.125, 0.5, 0.125, 0.5, 0.125, 0.75, 0.125, 0.5, 0.125, 0.75, 0.125, 0.75, 0.125, 0.5, 0.125, 0.5, 0.375, 0.5, 0.375, 0.5, 0.125, 0.5, 0.375, 0.5, 0.125, 0.5, 0.125, 0.5, 0.375, 0.5, 0.375, 0.5, 0.375, 0.75, 0.375, 0.75, 0.375, 0.5, 0.375, 0.75, 0.375, 0.5, 0.375, 0.5, 0.375, 0.75, 0.375, 0.75, 0.125, 0.75, 0.125, 0.75, 0.375, 0.75, 0.125, 0.75, 0.375, 0.75, 0.375, 0.75, 0.125, 0.75, 0.125, 0.75, 0.125, 0.5, 0.125, 0.5, 0.125, 0.75, 0.125, 0.5, 0.125, 0.75, 0.125, 0.75, 0.125, 0.5, 0.125, 0.5, 0.375, 0.5, 0.375, 0.5, 0.125, 0.5, 0.375, 0.5, 0.125, 0.5, 0.125, 0.5, 0.375, 0.5, 0.375, 0.5, 0.375, 0.75, 0.375, 0.75, 0.375, 0.5, 0.375, 0.75, 0.375, 0.5, 0.375, 0.5, 0.375, 0.75, 0.375, 0.75, 0.125, 0.75, 0.125, 0.75, 0.375, 0.75, 0.125, 0.75, 0.375, 0.75, 0.375, 0.75, 0.125, 0.75, 0.125, 0.75, 0.125, 0.5, 0.125, 0.5, 0.125, 0.75, 0.125, 0.5, 0.125, 0.75, 0.125, 0.75, 0.125, 0.5, 0.125, 0.5, 0.375, 0.5, 0.375, 0.5, 0.125, 0.5, 0.375, 0.5, 0.125, 0.5, 0.125, 0.5, 0.375, 0.5, 0.375, 0.5, 0.375, 0.75, 0.375, 0.75, 0.375, 0.5, 0.375, 0.75, 0.375, 0.5, 0.375, 0.5, 0.375, 0.75, 0.375, 0.75, 0.125, 0.75, 0.125, 0.75, 0.375, 0.75, 0.125, 0.75, 0.375, 0.75, 0.375, 0.75, 0.125, 0.75, 0.125, 0.75, 0.125, 0.5, 0.125, 0.5, 0.125, 0.75, 0.125, 0.5, 0.125, 0.75, 0.125, 0.75, 0.125, 0.5, 0.125, 0.5, 0.375, 0.5, 0.375, 0.5, 0.125, 0.5, 0.375, 0.5, 0.125, 0.5, 0.125, 0.5, 0.375, 0.5, 0.375, 0.5, 0.375, 0.75, 0.375, 0.75, 0.375, 0.5, 0.375, 0.75, 0.375, 0.5, 0.375, 0.5, 0.375, 0.75, 0.375, 0.75, 0.125, 0.75, 0.125, 0.75, 0.375, 0.75, 0.125, 0.75, 0.375, 0.75, 0.375, 0.75, 0.125, 0.75, 0.125, 0.75, 0.125, 0.5, 0.125, 0.5, 0.125, 0.75, 0.125, 0.5, 0.125, 0.75, 0.125, 0.75, 0.125, 0.5])
me_wireframe.materials.append(mat_wireframe_red)
me_wireframe.materials.append(mat_wireframe_white)
me_wireframe.update()
me_cube_010 = bpy.data.meshes.new('Cube.010')
me_cube_010.from_pydata([(-0.4417, -0.4417, 0.0), (-0.4417, 0.4417, 0.0), (0.4417, -0.4417, 0.0), (0.4417, 0.4417, 0.0)], [], [(1, 3, 2, 0)])
_uv = me_cube_010.uv_layers.new(name='UVMap')
_uv.uv.foreach_set('vector', [0.125, 0.5, 0.375, 0.5, 0.375, 0.75, 0.125, 0.75])
me_cube_010.materials.append(mat_tile_ground)
me_cube_010.update()
me_cube_015 = bpy.data.meshes.new('Cube.015')
me_cube_015.from_pydata([(-0.4417, -3.942, 0.0), (-0.4417, -3.058, 0.0), (0.4417, -3.942, 0.0), (0.4417, -3.058, 0.0), (-0.4417, 3.058, 0.0), (-0.4417, 3.942, 0.0), (0.4417, 3.058, 0.0), (0.4417, 3.942, 0.0)], [], [(1, 3, 2, 0), (5, 7, 6, 4)])
_uv = me_cube_015.uv_layers.new(name='UVMap')
_uv.uv.foreach_set('vector', [0.125, 0.5, 0.375, 0.5, 0.375, 0.75, 0.125, 0.75, 0.125, 0.5, 0.375, 0.5, 0.375, 0.75, 0.125, 0.75])
me_cube_015.materials.append(mat_tile_ground)
me_cube_015.update()

# ---- objects
ob_sun_noimp = bpy.data.objects.new('Sun-noimp', light_sun)
ob_water_volume = bpy.data.objects.new('water_volume', me_cube_005)
ob_tiles_water = bpy.data.objects.new('tiles.water', me_cube_007)
ob_wireframes_000 = bpy.data.objects.new('wireframes.000', me_wireframe)
ob_tiles_ground = bpy.data.objects.new('tiles.ground', me_cube_010)
ob_wireframes_001 = bpy.data.objects.new('wireframes.001', me_wireframe)
ob_wireframes_002 = bpy.data.objects.new('wireframes.002', me_wireframe)
ob_tiles_air = bpy.data.objects.new('tiles.air', me_cube_015)
ob_camera_noimp = bpy.data.objects.new('Camera-noimp', cam_camera)

# ---- transforms, parenting, visibility, modifiers, constraints
ob_sun_noimp.location = (-1.0, -3.5, -1.527)
ob_sun_noimp.rotation_euler = (-0.01658, 0.318, -0.4601)
ob_water_volume.location = (-1.0, -3.5, -1.527)
ob_water_volume.visible_shadow = False
_m = ob_water_volume.modifiers.new('Bevel', 'BEVEL')
_m.width = 0.03
_m.width_pct = 0.03
_m.segments = 8
ob_tiles_water.location = (0.0, 0.0, -2.0)
ob_wireframes_000.location = (0.0, 0.0, -2.027)
ob_wireframes_000.visible_shadow = False
ob_tiles_ground.location = (-1.0, -3.5, 0.0)
ob_tiles_ground.visible_shadow = False
_m = ob_tiles_ground.modifiers.new('Array', 'ARRAY')
_m.count = 3
_m.use_constant_offset = True
_m.use_relative_offset = False
_m = ob_tiles_ground.modifiers.new('Array.001', 'ARRAY')
_m.count = 8
_m.use_constant_offset = True
_m.constant_offset_displace = (0.0, 1.0, 0.0)
_m.use_relative_offset = False
ob_wireframes_001.location = (0.0, 0.0, -0.02713)
ob_wireframes_001.visible_shadow = False
ob_wireframes_002.location = (0.0, 0.0, 1.973)
ob_wireframes_002.visible_shadow = False
ob_tiles_air.location = (2.98e-08, 0.0, 2.0)
ob_tiles_air.visible_shadow = False
ob_camera_noimp.location = (17.93, -17.58, 7.256)
ob_camera_noimp.rotation_euler = (1.292, 0.0, 0.7959)
ob_camera_noimp.scale = (1.0, 1.0, 1.0)

# ---- collection membership
col_collection.objects.link(ob_sun_noimp)
col_collection.objects.link(ob_water_volume)
col_collection.objects.link(ob_tiles_water)
col_collection.objects.link(ob_wireframes_000)
col_collection.objects.link(ob_tiles_ground)
col_collection.objects.link(ob_wireframes_001)
col_collection.objects.link(ob_wireframes_002)
col_collection.objects.link(ob_tiles_air)
col_collection.objects.link(ob_camera_noimp)

# ---- scene / render settings (as saved in the file)
scene.camera = ob_camera_noimp
scene.frame_start = 1; scene.frame_end = 250; scene.frame_set(1)
scene.render.engine = 'BLENDER_EEVEE_NEXT'
scene.view_settings.view_transform = 'Khronos PBR Neutral'
bpy.context.view_layer.update()

